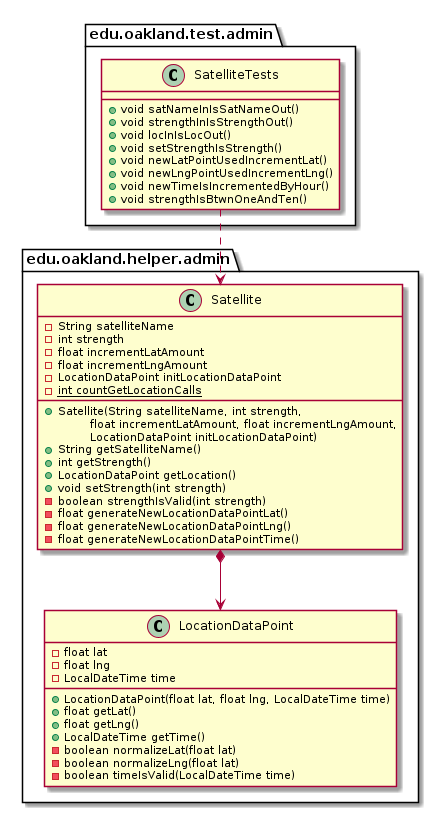

The diagram above was rendered by PlantUML. Its source (embedded in the PNG):
@startuml SatelliteTests_Closure


package edu.oakland.test.admin {
    class SatelliteTests {
       + void satNameInIsSatNameOut()
       + void strengthInIsStrengthOut()
       + void locInIsLocOut()
       + void setStrengthIsStrength()
       + void newLatPointUsedIncrementLat()
       + void newLngPointUsedIncrementLng()
       + void newTimeIsIncrementedByHour()
       + void strengthIsBtwnOneAndTen()
    }
}




package edu.oakland.helper.admin {
    class Satellite {
        - String satelliteName
        - int strength
        - float incrementLatAmount
        - float incrementLngAmount
        - LocationDataPoint initLocationDataPoint
        {static} - int countGetLocationCalls
        __
        + Satellite(String satelliteName, int strength,
        \tfloat incrementLatAmount, float incrementLngAmount,
        \tLocationDataPoint initLocationDataPoint)
        + String getSatelliteName()
        + int getStrength()
        + LocationDataPoint getLocation()
        + void setStrength(int strength)
        - boolean strengthIsValid(int strength)
        - float generateNewLocationDataPointLat()
        - float generateNewLocationDataPointLng()
        - float generateNewLocationDataPointTime()
    }
}




package edu.oakland.helper.admin {
    class LocationDataPoint {
        - float lat
        - float lng
        - LocalDateTime time
        + LocationDataPoint(float lat, float lng, LocalDateTime time)
        + float getLat()
        + float getLng()
        + LocalDateTime getTime()
        - boolean normalizeLat(float lat)
        - boolean normalizeLng(float lat)
        - boolean timeIsValid(LocalDateTime time)
    }
}






Satellite *--> LocationDataPoint





SatelliteTests ..> Satellite



@enduml